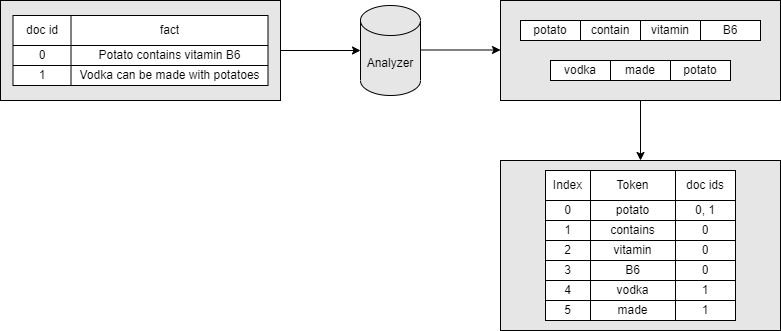

The diagram above was exported from draw.io. Its source (the exported page's mxGraphModel, read from the mxfile embedded in the PNG):
<mxGraphModel dx="1209" dy="617" grid="1" gridSize="10" guides="1" tooltips="1" connect="1" arrows="1" fold="1" page="1" pageScale="1" pageWidth="827" pageHeight="1169" math="0" shadow="0">
  <root>
    <mxCell id="0" />
    <mxCell id="1" parent="0" />
    <mxCell id="3xwo9jAkR2fm01bP8fmU-1" value="" style="rounded=0;whiteSpace=wrap;html=1;fillColor=#E6E6E6;" vertex="1" parent="1">
      <mxGeometry x="40" y="100" width="280" height="100" as="geometry" />
    </mxCell>
    <mxCell id="3xwo9jAkR2fm01bP8fmU-5" value="" style="endArrow=classic;html=1;exitX=1;exitY=0.5;exitDx=0;exitDy=0;entryX=0;entryY=0.5;entryDx=0;entryDy=0;entryPerimeter=0;" edge="1" parent="1" source="3xwo9jAkR2fm01bP8fmU-1" target="3xwo9jAkR2fm01bP8fmU-6">
      <mxGeometry width="50" height="50" relative="1" as="geometry">
        <mxPoint x="350" y="140" as="sourcePoint" />
        <mxPoint x="400" y="120" as="targetPoint" />
      </mxGeometry>
    </mxCell>
    <mxCell id="3xwo9jAkR2fm01bP8fmU-6" value="Analyzer" style="shape=cylinder3;whiteSpace=wrap;html=1;boundedLbl=1;backgroundOutline=1;size=15;rounded=0;shadow=0;sketch=0;strokeColor=#000000;fillColor=#E6E6E6;" vertex="1" parent="1">
      <mxGeometry x="400" y="105" width="60" height="90" as="geometry" />
    </mxCell>
    <mxCell id="3xwo9jAkR2fm01bP8fmU-27" value="" style="rounded=0;whiteSpace=wrap;html=1;shadow=0;sketch=0;strokeColor=#000000;fillColor=#E6E6E6;" vertex="1" parent="1">
      <mxGeometry x="540" y="260" width="280" height="170" as="geometry" />
    </mxCell>
    <mxCell id="3xwo9jAkR2fm01bP8fmU-28" value="" style="shape=table;startSize=0;container=1;collapsible=0;childLayout=tableLayout;" vertex="1" parent="1">
      <mxGeometry x="52.5" y="115" width="255" height="70" as="geometry" />
    </mxCell>
    <mxCell id="3xwo9jAkR2fm01bP8fmU-55" style="shape=partialRectangle;collapsible=0;dropTarget=0;pointerEvents=0;fillColor=none;top=0;left=0;bottom=0;right=0;points=[[0,0.5],[1,0.5]];portConstraint=eastwest;" vertex="1" parent="3xwo9jAkR2fm01bP8fmU-28">
      <mxGeometry width="255" height="30" as="geometry" />
    </mxCell>
    <mxCell id="3xwo9jAkR2fm01bP8fmU-56" value="doc id" style="shape=partialRectangle;html=1;whiteSpace=wrap;connectable=0;overflow=hidden;fillColor=none;top=0;left=0;bottom=0;right=0;" vertex="1" parent="3xwo9jAkR2fm01bP8fmU-55">
      <mxGeometry width="58" height="30" as="geometry" />
    </mxCell>
    <mxCell id="3xwo9jAkR2fm01bP8fmU-57" value="fact" style="shape=partialRectangle;html=1;whiteSpace=wrap;connectable=0;overflow=hidden;fillColor=none;top=0;left=0;bottom=0;right=0;" vertex="1" parent="3xwo9jAkR2fm01bP8fmU-55">
      <mxGeometry x="58" width="197" height="30" as="geometry" />
    </mxCell>
    <mxCell id="3xwo9jAkR2fm01bP8fmU-29" value="" style="shape=partialRectangle;collapsible=0;dropTarget=0;pointerEvents=0;fillColor=none;top=0;left=0;bottom=0;right=0;points=[[0,0.5],[1,0.5]];portConstraint=eastwest;" vertex="1" parent="3xwo9jAkR2fm01bP8fmU-28">
      <mxGeometry y="30" width="255" height="20" as="geometry" />
    </mxCell>
    <mxCell id="3xwo9jAkR2fm01bP8fmU-30" value="0" style="shape=partialRectangle;html=1;whiteSpace=wrap;connectable=0;overflow=hidden;fillColor=none;top=0;left=0;bottom=0;right=0;" vertex="1" parent="3xwo9jAkR2fm01bP8fmU-29">
      <mxGeometry width="58" height="20" as="geometry" />
    </mxCell>
    <mxCell id="3xwo9jAkR2fm01bP8fmU-31" value="Potato contains vitamin B6" style="shape=partialRectangle;html=1;whiteSpace=wrap;connectable=0;overflow=hidden;fillColor=none;top=0;left=0;bottom=0;right=0;" vertex="1" parent="3xwo9jAkR2fm01bP8fmU-29">
      <mxGeometry x="58" width="197" height="20" as="geometry" />
    </mxCell>
    <mxCell id="3xwo9jAkR2fm01bP8fmU-32" value="" style="shape=partialRectangle;collapsible=0;dropTarget=0;pointerEvents=0;fillColor=none;top=0;left=0;bottom=0;right=0;points=[[0,0.5],[1,0.5]];portConstraint=eastwest;" vertex="1" parent="3xwo9jAkR2fm01bP8fmU-28">
      <mxGeometry y="50" width="255" height="20" as="geometry" />
    </mxCell>
    <mxCell id="3xwo9jAkR2fm01bP8fmU-33" value="1" style="shape=partialRectangle;html=1;whiteSpace=wrap;connectable=0;overflow=hidden;fillColor=none;top=0;left=0;bottom=0;right=0;" vertex="1" parent="3xwo9jAkR2fm01bP8fmU-32">
      <mxGeometry width="58" height="20" as="geometry" />
    </mxCell>
    <mxCell id="3xwo9jAkR2fm01bP8fmU-34" value="Vodka can be made with potatoes" style="shape=partialRectangle;html=1;whiteSpace=wrap;connectable=0;overflow=hidden;fillColor=none;top=0;left=0;bottom=0;right=0;" vertex="1" parent="3xwo9jAkR2fm01bP8fmU-32">
      <mxGeometry x="58" width="197" height="20" as="geometry" />
    </mxCell>
    <mxCell id="3xwo9jAkR2fm01bP8fmU-35" value="" style="shape=table;startSize=0;container=1;collapsible=0;childLayout=tableLayout;" vertex="1" parent="1">
      <mxGeometry x="585" y="270" width="190" height="150" as="geometry" />
    </mxCell>
    <mxCell id="3xwo9jAkR2fm01bP8fmU-36" value="" style="shape=partialRectangle;collapsible=0;dropTarget=0;pointerEvents=0;fillColor=none;top=0;left=0;bottom=0;right=0;points=[[0,0.5],[1,0.5]];portConstraint=eastwest;" vertex="1" parent="3xwo9jAkR2fm01bP8fmU-35">
      <mxGeometry width="190" height="30" as="geometry" />
    </mxCell>
    <mxCell id="3xwo9jAkR2fm01bP8fmU-37" value="Index" style="shape=partialRectangle;html=1;whiteSpace=wrap;connectable=0;overflow=hidden;fillColor=none;top=0;left=0;bottom=0;right=0;" vertex="1" parent="3xwo9jAkR2fm01bP8fmU-36">
      <mxGeometry width="45" height="30" as="geometry" />
    </mxCell>
    <mxCell id="3xwo9jAkR2fm01bP8fmU-38" value="Token" style="shape=partialRectangle;html=1;whiteSpace=wrap;connectable=0;overflow=hidden;fillColor=none;top=0;left=0;bottom=0;right=0;" vertex="1" parent="3xwo9jAkR2fm01bP8fmU-36">
      <mxGeometry x="45" width="85" height="30" as="geometry" />
    </mxCell>
    <mxCell id="3xwo9jAkR2fm01bP8fmU-39" value="doc ids" style="shape=partialRectangle;html=1;whiteSpace=wrap;connectable=0;overflow=hidden;fillColor=none;top=0;left=0;bottom=0;right=0;" vertex="1" parent="3xwo9jAkR2fm01bP8fmU-36">
      <mxGeometry x="130" width="60" height="30" as="geometry" />
    </mxCell>
    <mxCell id="3xwo9jAkR2fm01bP8fmU-40" value="" style="shape=partialRectangle;collapsible=0;dropTarget=0;pointerEvents=0;fillColor=none;top=0;left=0;bottom=0;right=0;points=[[0,0.5],[1,0.5]];portConstraint=eastwest;" vertex="1" parent="3xwo9jAkR2fm01bP8fmU-35">
      <mxGeometry y="30" width="190" height="20" as="geometry" />
    </mxCell>
    <mxCell id="3xwo9jAkR2fm01bP8fmU-41" value="0" style="shape=partialRectangle;html=1;whiteSpace=wrap;connectable=0;overflow=hidden;fillColor=none;top=0;left=0;bottom=0;right=0;" vertex="1" parent="3xwo9jAkR2fm01bP8fmU-40">
      <mxGeometry width="45" height="20" as="geometry" />
    </mxCell>
    <mxCell id="3xwo9jAkR2fm01bP8fmU-42" value="potato" style="shape=partialRectangle;html=1;whiteSpace=wrap;connectable=0;overflow=hidden;fillColor=none;top=0;left=0;bottom=0;right=0;" vertex="1" parent="3xwo9jAkR2fm01bP8fmU-40">
      <mxGeometry x="45" width="85" height="20" as="geometry" />
    </mxCell>
    <mxCell id="3xwo9jAkR2fm01bP8fmU-43" value="0, 1" style="shape=partialRectangle;html=1;whiteSpace=wrap;connectable=0;overflow=hidden;fillColor=none;top=0;left=0;bottom=0;right=0;" vertex="1" parent="3xwo9jAkR2fm01bP8fmU-40">
      <mxGeometry x="130" width="60" height="20" as="geometry" />
    </mxCell>
    <mxCell id="3xwo9jAkR2fm01bP8fmU-44" value="" style="shape=partialRectangle;collapsible=0;dropTarget=0;pointerEvents=0;fillColor=none;top=0;left=0;bottom=0;right=0;points=[[0,0.5],[1,0.5]];portConstraint=eastwest;" vertex="1" parent="3xwo9jAkR2fm01bP8fmU-35">
      <mxGeometry y="50" width="190" height="20" as="geometry" />
    </mxCell>
    <mxCell id="3xwo9jAkR2fm01bP8fmU-45" value="1" style="shape=partialRectangle;html=1;whiteSpace=wrap;connectable=0;overflow=hidden;fillColor=none;top=0;left=0;bottom=0;right=0;" vertex="1" parent="3xwo9jAkR2fm01bP8fmU-44">
      <mxGeometry width="45" height="20" as="geometry" />
    </mxCell>
    <mxCell id="3xwo9jAkR2fm01bP8fmU-46" value="contains" style="shape=partialRectangle;html=1;whiteSpace=wrap;connectable=0;overflow=hidden;fillColor=none;top=0;left=0;bottom=0;right=0;" vertex="1" parent="3xwo9jAkR2fm01bP8fmU-44">
      <mxGeometry x="45" width="85" height="20" as="geometry" />
    </mxCell>
    <mxCell id="3xwo9jAkR2fm01bP8fmU-47" value="0" style="shape=partialRectangle;html=1;whiteSpace=wrap;connectable=0;overflow=hidden;fillColor=none;top=0;left=0;bottom=0;right=0;" vertex="1" parent="3xwo9jAkR2fm01bP8fmU-44">
      <mxGeometry x="130" width="60" height="20" as="geometry" />
    </mxCell>
    <mxCell id="3xwo9jAkR2fm01bP8fmU-79" style="shape=partialRectangle;collapsible=0;dropTarget=0;pointerEvents=0;fillColor=none;top=0;left=0;bottom=0;right=0;points=[[0,0.5],[1,0.5]];portConstraint=eastwest;" vertex="1" parent="3xwo9jAkR2fm01bP8fmU-35">
      <mxGeometry y="70" width="190" height="20" as="geometry" />
    </mxCell>
    <mxCell id="3xwo9jAkR2fm01bP8fmU-80" value="2" style="shape=partialRectangle;html=1;whiteSpace=wrap;connectable=0;overflow=hidden;fillColor=none;top=0;left=0;bottom=0;right=0;" vertex="1" parent="3xwo9jAkR2fm01bP8fmU-79">
      <mxGeometry width="45" height="20" as="geometry" />
    </mxCell>
    <mxCell id="3xwo9jAkR2fm01bP8fmU-81" value="vitamin" style="shape=partialRectangle;html=1;whiteSpace=wrap;connectable=0;overflow=hidden;fillColor=none;top=0;left=0;bottom=0;right=0;" vertex="1" parent="3xwo9jAkR2fm01bP8fmU-79">
      <mxGeometry x="45" width="85" height="20" as="geometry" />
    </mxCell>
    <mxCell id="3xwo9jAkR2fm01bP8fmU-82" value="0" style="shape=partialRectangle;html=1;whiteSpace=wrap;connectable=0;overflow=hidden;fillColor=none;top=0;left=0;bottom=0;right=0;" vertex="1" parent="3xwo9jAkR2fm01bP8fmU-79">
      <mxGeometry x="130" width="60" height="20" as="geometry" />
    </mxCell>
    <mxCell id="3xwo9jAkR2fm01bP8fmU-75" style="shape=partialRectangle;collapsible=0;dropTarget=0;pointerEvents=0;fillColor=none;top=0;left=0;bottom=0;right=0;points=[[0,0.5],[1,0.5]];portConstraint=eastwest;" vertex="1" parent="3xwo9jAkR2fm01bP8fmU-35">
      <mxGeometry y="90" width="190" height="20" as="geometry" />
    </mxCell>
    <mxCell id="3xwo9jAkR2fm01bP8fmU-76" value="3" style="shape=partialRectangle;html=1;whiteSpace=wrap;connectable=0;overflow=hidden;fillColor=none;top=0;left=0;bottom=0;right=0;" vertex="1" parent="3xwo9jAkR2fm01bP8fmU-75">
      <mxGeometry width="45" height="20" as="geometry" />
    </mxCell>
    <mxCell id="3xwo9jAkR2fm01bP8fmU-77" value="B6" style="shape=partialRectangle;html=1;whiteSpace=wrap;connectable=0;overflow=hidden;fillColor=none;top=0;left=0;bottom=0;right=0;" vertex="1" parent="3xwo9jAkR2fm01bP8fmU-75">
      <mxGeometry x="45" width="85" height="20" as="geometry" />
    </mxCell>
    <mxCell id="3xwo9jAkR2fm01bP8fmU-78" value="0" style="shape=partialRectangle;html=1;whiteSpace=wrap;connectable=0;overflow=hidden;fillColor=none;top=0;left=0;bottom=0;right=0;" vertex="1" parent="3xwo9jAkR2fm01bP8fmU-75">
      <mxGeometry x="130" width="60" height="20" as="geometry" />
    </mxCell>
    <mxCell id="3xwo9jAkR2fm01bP8fmU-71" style="shape=partialRectangle;collapsible=0;dropTarget=0;pointerEvents=0;fillColor=none;top=0;left=0;bottom=0;right=0;points=[[0,0.5],[1,0.5]];portConstraint=eastwest;" vertex="1" parent="3xwo9jAkR2fm01bP8fmU-35">
      <mxGeometry y="110" width="190" height="20" as="geometry" />
    </mxCell>
    <mxCell id="3xwo9jAkR2fm01bP8fmU-72" value="4" style="shape=partialRectangle;html=1;whiteSpace=wrap;connectable=0;overflow=hidden;fillColor=none;top=0;left=0;bottom=0;right=0;" vertex="1" parent="3xwo9jAkR2fm01bP8fmU-71">
      <mxGeometry width="45" height="20" as="geometry" />
    </mxCell>
    <mxCell id="3xwo9jAkR2fm01bP8fmU-73" value="vodka" style="shape=partialRectangle;html=1;whiteSpace=wrap;connectable=0;overflow=hidden;fillColor=none;top=0;left=0;bottom=0;right=0;" vertex="1" parent="3xwo9jAkR2fm01bP8fmU-71">
      <mxGeometry x="45" width="85" height="20" as="geometry" />
    </mxCell>
    <mxCell id="3xwo9jAkR2fm01bP8fmU-74" value="1" style="shape=partialRectangle;html=1;whiteSpace=wrap;connectable=0;overflow=hidden;fillColor=none;top=0;left=0;bottom=0;right=0;" vertex="1" parent="3xwo9jAkR2fm01bP8fmU-71">
      <mxGeometry x="130" width="60" height="20" as="geometry" />
    </mxCell>
    <mxCell id="3xwo9jAkR2fm01bP8fmU-83" style="shape=partialRectangle;collapsible=0;dropTarget=0;pointerEvents=0;fillColor=none;top=0;left=0;bottom=0;right=0;points=[[0,0.5],[1,0.5]];portConstraint=eastwest;" vertex="1" parent="3xwo9jAkR2fm01bP8fmU-35">
      <mxGeometry y="130" width="190" height="20" as="geometry" />
    </mxCell>
    <mxCell id="3xwo9jAkR2fm01bP8fmU-84" value="5" style="shape=partialRectangle;html=1;whiteSpace=wrap;connectable=0;overflow=hidden;fillColor=none;top=0;left=0;bottom=0;right=0;" vertex="1" parent="3xwo9jAkR2fm01bP8fmU-83">
      <mxGeometry width="45" height="20" as="geometry" />
    </mxCell>
    <mxCell id="3xwo9jAkR2fm01bP8fmU-85" value="made" style="shape=partialRectangle;html=1;whiteSpace=wrap;connectable=0;overflow=hidden;fillColor=none;top=0;left=0;bottom=0;right=0;" vertex="1" parent="3xwo9jAkR2fm01bP8fmU-83">
      <mxGeometry x="45" width="85" height="20" as="geometry" />
    </mxCell>
    <mxCell id="3xwo9jAkR2fm01bP8fmU-86" value="1" style="shape=partialRectangle;html=1;whiteSpace=wrap;connectable=0;overflow=hidden;fillColor=none;top=0;left=0;bottom=0;right=0;" vertex="1" parent="3xwo9jAkR2fm01bP8fmU-83">
      <mxGeometry x="130" width="60" height="20" as="geometry" />
    </mxCell>
    <mxCell id="3xwo9jAkR2fm01bP8fmU-87" style="edgeStyle=orthogonalEdgeStyle;rounded=0;orthogonalLoop=1;jettySize=auto;html=1;exitX=0.5;exitY=1;exitDx=0;exitDy=0;entryX=0.5;entryY=0;entryDx=0;entryDy=0;" edge="1" parent="1" source="3xwo9jAkR2fm01bP8fmU-58" target="3xwo9jAkR2fm01bP8fmU-27">
      <mxGeometry relative="1" as="geometry" />
    </mxCell>
    <mxCell id="3xwo9jAkR2fm01bP8fmU-58" value="" style="rounded=0;whiteSpace=wrap;html=1;fillColor=#E6E6E6;" vertex="1" parent="1">
      <mxGeometry x="540" y="100" width="280" height="100" as="geometry" />
    </mxCell>
    <mxCell id="3xwo9jAkR2fm01bP8fmU-59" value="" style="shape=table;startSize=0;container=1;collapsible=0;childLayout=tableLayout;" vertex="1" parent="1">
      <mxGeometry x="560" y="120" width="240" height="20" as="geometry" />
    </mxCell>
    <mxCell id="3xwo9jAkR2fm01bP8fmU-60" value="" style="shape=partialRectangle;collapsible=0;dropTarget=0;pointerEvents=0;fillColor=none;top=0;left=0;bottom=0;right=0;points=[[0,0.5],[1,0.5]];portConstraint=eastwest;" vertex="1" parent="3xwo9jAkR2fm01bP8fmU-59">
      <mxGeometry width="240" height="20" as="geometry" />
    </mxCell>
    <mxCell id="3xwo9jAkR2fm01bP8fmU-61" value="potato" style="shape=partialRectangle;html=1;whiteSpace=wrap;connectable=0;overflow=hidden;fillColor=none;top=0;left=0;bottom=0;right=0;" vertex="1" parent="3xwo9jAkR2fm01bP8fmU-60">
      <mxGeometry width="60" height="20" as="geometry" />
    </mxCell>
    <mxCell id="3xwo9jAkR2fm01bP8fmU-62" value="contain" style="shape=partialRectangle;html=1;whiteSpace=wrap;connectable=0;overflow=hidden;fillColor=none;top=0;left=0;bottom=0;right=0;" vertex="1" parent="3xwo9jAkR2fm01bP8fmU-60">
      <mxGeometry x="60" width="60" height="20" as="geometry" />
    </mxCell>
    <mxCell id="3xwo9jAkR2fm01bP8fmU-63" value="vitamin" style="shape=partialRectangle;html=1;whiteSpace=wrap;connectable=0;overflow=hidden;fillColor=none;top=0;left=0;bottom=0;right=0;" vertex="1" parent="3xwo9jAkR2fm01bP8fmU-60">
      <mxGeometry x="120" width="60" height="20" as="geometry" />
    </mxCell>
    <mxCell id="3xwo9jAkR2fm01bP8fmU-64" value="B6" style="shape=partialRectangle;html=1;whiteSpace=wrap;connectable=0;overflow=hidden;fillColor=none;top=0;left=0;bottom=0;right=0;" vertex="1" parent="3xwo9jAkR2fm01bP8fmU-60">
      <mxGeometry x="180" width="60" height="20" as="geometry" />
    </mxCell>
    <mxCell id="3xwo9jAkR2fm01bP8fmU-65" value="" style="shape=table;startSize=0;container=1;collapsible=0;childLayout=tableLayout;" vertex="1" parent="1">
      <mxGeometry x="590" y="160" width="180" height="20" as="geometry" />
    </mxCell>
    <mxCell id="3xwo9jAkR2fm01bP8fmU-66" value="" style="shape=partialRectangle;collapsible=0;dropTarget=0;pointerEvents=0;fillColor=none;top=0;left=0;bottom=0;right=0;points=[[0,0.5],[1,0.5]];portConstraint=eastwest;" vertex="1" parent="3xwo9jAkR2fm01bP8fmU-65">
      <mxGeometry width="180" height="20" as="geometry" />
    </mxCell>
    <mxCell id="3xwo9jAkR2fm01bP8fmU-67" value="vodka" style="shape=partialRectangle;html=1;whiteSpace=wrap;connectable=0;overflow=hidden;fillColor=none;top=0;left=0;bottom=0;right=0;" vertex="1" parent="3xwo9jAkR2fm01bP8fmU-66">
      <mxGeometry width="60" height="20" as="geometry" />
    </mxCell>
    <mxCell id="3xwo9jAkR2fm01bP8fmU-68" value="made" style="shape=partialRectangle;html=1;whiteSpace=wrap;connectable=0;overflow=hidden;fillColor=none;top=0;left=0;bottom=0;right=0;" vertex="1" parent="3xwo9jAkR2fm01bP8fmU-66">
      <mxGeometry x="60" width="60" height="20" as="geometry" />
    </mxCell>
    <mxCell id="3xwo9jAkR2fm01bP8fmU-69" value="potato" style="shape=partialRectangle;html=1;whiteSpace=wrap;connectable=0;overflow=hidden;fillColor=none;top=0;left=0;bottom=0;right=0;" vertex="1" parent="3xwo9jAkR2fm01bP8fmU-66">
      <mxGeometry x="120" width="60" height="20" as="geometry" />
    </mxCell>
    <mxCell id="3xwo9jAkR2fm01bP8fmU-88" value="" style="endArrow=classic;html=1;exitX=1;exitY=0.5;exitDx=0;exitDy=0;entryX=0;entryY=0.5;entryDx=0;entryDy=0;entryPerimeter=0;" edge="1" parent="1">
      <mxGeometry width="50" height="50" relative="1" as="geometry">
        <mxPoint x="460" y="149.5" as="sourcePoint" />
        <mxPoint x="540" y="149.5" as="targetPoint" />
      </mxGeometry>
    </mxCell>
  </root>
</mxGraphModel>